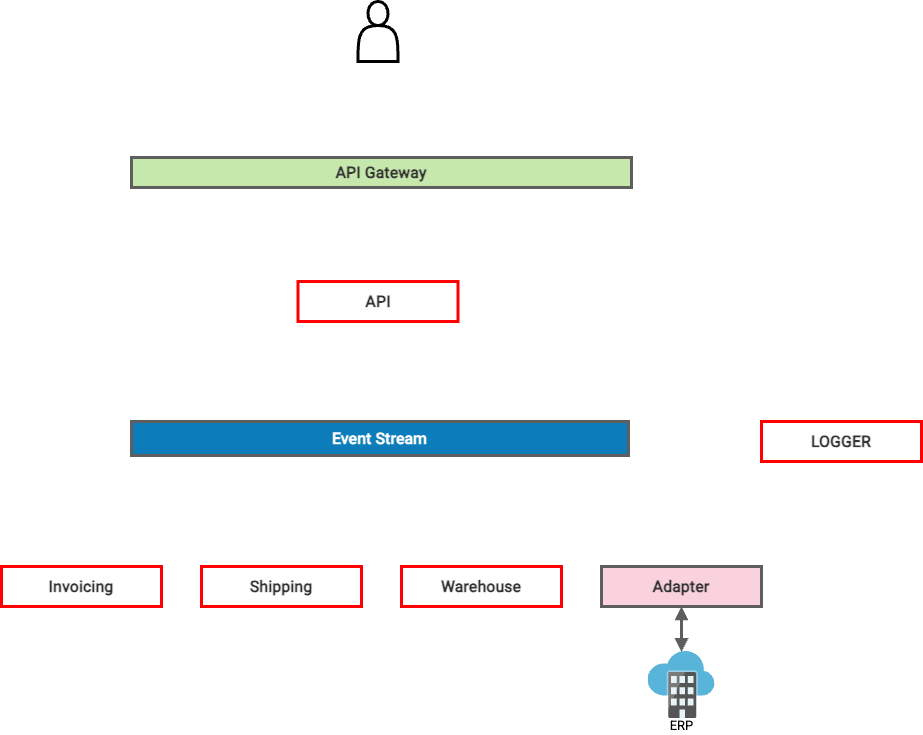

The diagram above was exported from draw.io. Its source (the exported page's mxGraphModel, read from the mxfile embedded in the PNG):
<mxGraphModel dx="1614" dy="1205" grid="1" gridSize="10" guides="1" tooltips="1" connect="1" arrows="1" fold="1" page="0" pageScale="1" pageWidth="1100" pageHeight="850" math="0" shadow="0">
  <root>
    <mxCell id="0" />
    <mxCell id="1" parent="0" />
    <mxCell id="Mw4U8TGEoECbZ-d5Dmvw-4" value="&lt;font&gt;API Gateway&lt;/font&gt;" style="html=1;overflow=block;blockSpacing=1;whiteSpace=wrap;fontSize=16;fontFamily=Roboto;fontColor=#333333;spacing=3.8;strokeColor=#5e5e5e;strokeOpacity=100;fillOpacity=100;fillColor=#c7e8ac;strokeWidth=3;lucidId=QHfCfQ3b2NdI;fontSource=https%3A%2F%2Ffonts.googleapis.com%2Fcss%3Ffamily%3DRoboto;fontStyle=1" vertex="1" parent="1">
      <mxGeometry x="30" y="186" width="500" height="30" as="geometry" />
    </mxCell>
    <mxCell id="Mw4U8TGEoECbZ-d5Dmvw-5" value="Event Stream" style="html=1;overflow=block;blockSpacing=1;whiteSpace=wrap;fontSize=16;fontFamily=Roboto;fontColor=#ffffff;spacing=3.8;strokeColor=#5e5e5e;strokeOpacity=100;fillOpacity=100;fillColor=#0c7cba;strokeWidth=3;lucidId=QHfCi5unYH6I;fontSource=https%3A%2F%2Ffonts.googleapis.com%2Fcss%3Ffamily%3DRoboto;fontStyle=1" vertex="1" parent="1">
      <mxGeometry x="30" y="450" width="497" height="34" as="geometry" />
    </mxCell>
    <mxCell id="Mw4U8TGEoECbZ-d5Dmvw-13" value="" style="html=1;jettySize=18;whiteSpace=wrap;fontSize=13;strokeColor=#5E5E5E;strokeWidth=3;rounded=1;arcSize=12;curved=1;startArrow=block;startFill=1;endArrow=block;endFill=1;entryX=0.5;entryY=0.007;entryPerimeter=0;lucidId=QHfCcnrz68oC;edgeStyle=orthogonalEdgeStyle;fontFamily=Roboto;fontSource=https%3A%2F%2Ffonts.googleapis.com%2Fcss%3Ffamily%3DRoboto;" edge="1" parent="1" source="Mw4U8TGEoECbZ-d5Dmvw-119" target="Mw4U8TGEoECbZ-d5Dmvw-94">
      <mxGeometry width="100" height="100" relative="1" as="geometry">
        <mxPoint x="580" y="630.3599999999999" as="sourcePoint" />
      </mxGeometry>
    </mxCell>
    <mxCell id="Mw4U8TGEoECbZ-d5Dmvw-94" value="ERP" style="overflow=block;blockSpacing=1;whiteSpace=wrap;image;aspect=fixed;html=1;points=[];align=center;verticalAlign=top;image=img/lib/mscae/Software_as_a_Service.svg;fontSize=13;spacing=0;strokeColor=#unset;rounded=1;absoluteArcSize=1;arcSize=9;fillColor=#59b4d9;strokeWidth=NaN;lucidId=-JHLj0W~sT9A;fontFamily=Roboto;fontSource=https%3A%2F%2Ffonts.googleapis.com%2Fcss%3Ffamily%3DRoboto;" vertex="1" parent="1">
      <mxGeometry x="546.5" y="680" width="67" height="67" as="geometry" />
    </mxCell>
    <mxCell id="Mw4U8TGEoECbZ-d5Dmvw-115" value="" style="shape=actor;whiteSpace=wrap;html=1;strokeWidth=3;" vertex="1" parent="1">
      <mxGeometry x="256.5" y="30" width="40" height="60" as="geometry" />
    </mxCell>
    <mxCell id="Mw4U8TGEoECbZ-d5Dmvw-119" value="Adapter" style="html=1;overflow=block;blockSpacing=1;whiteSpace=wrap;fontSize=16;fontFamily=Roboto;fontColor=#333333;spacing=3.8;strokeColor=#5e5e5e;strokeOpacity=100;fillOpacity=100;fillColor=#f9d2de;strokeWidth=3;lucidId=QHfCTl-t~foH;fontSource=https%3A%2F%2Ffonts.googleapis.com%2Fcss%3Ffamily%3DRoboto;container=0;fontStyle=1" vertex="1" parent="1">
      <mxGeometry x="500" y="595" width="160" height="40" as="geometry" />
    </mxCell>
    <mxCell id="Mw4U8TGEoECbZ-d5Dmvw-123" value="Invoicing" style="html=1;overflow=block;blockSpacing=1;whiteSpace=wrap;fontSize=16;fontFamily=Roboto;fontColor=#333333;spacing=3.8;strokeColor=light-dark(#ff0000, #9c9c9c);strokeOpacity=100;strokeWidth=3;lucidId=QHfCoBIby5Xt;fontSource=https%3A%2F%2Ffonts.googleapis.com%2Fcss%3Ffamily%3DRoboto;fontStyle=1" vertex="1" parent="1">
      <mxGeometry x="-100" y="595" width="160" height="40" as="geometry" />
    </mxCell>
    <mxCell id="Mw4U8TGEoECbZ-d5Dmvw-124" value="Shipping" style="html=1;overflow=block;blockSpacing=1;whiteSpace=wrap;fontSize=16;fontFamily=Roboto;fontColor=#333333;spacing=3.8;strokeColor=light-dark(#ff0000, #9c9c9c);strokeOpacity=100;strokeWidth=3;lucidId=QHfCoBIby5Xt;fontSource=https%3A%2F%2Ffonts.googleapis.com%2Fcss%3Ffamily%3DRoboto;fontStyle=1" vertex="1" parent="1">
      <mxGeometry x="100" y="595" width="160" height="40" as="geometry" />
    </mxCell>
    <mxCell id="Mw4U8TGEoECbZ-d5Dmvw-125" value="Warehouse" style="html=1;overflow=block;blockSpacing=1;whiteSpace=wrap;fontSize=16;fontFamily=Roboto;fontColor=#333333;spacing=3.8;strokeColor=light-dark(#ff0000, #9c9c9c);strokeOpacity=100;strokeWidth=3;lucidId=QHfCoBIby5Xt;fontSource=https%3A%2F%2Ffonts.googleapis.com%2Fcss%3Ffamily%3DRoboto;fontStyle=1" vertex="1" parent="1">
      <mxGeometry x="300" y="595" width="160" height="40" as="geometry" />
    </mxCell>
    <mxCell id="Mw4U8TGEoECbZ-d5Dmvw-126" value="API" style="html=1;overflow=block;blockSpacing=1;whiteSpace=wrap;fontSize=16;fontFamily=Roboto;fontColor=#333333;spacing=3.8;strokeColor=light-dark(#ff0000, #9c9c9c);strokeOpacity=100;strokeWidth=3;lucidId=QHfCoBIby5Xt;fontSource=https%3A%2F%2Ffonts.googleapis.com%2Fcss%3Ffamily%3DRoboto;fontStyle=1" vertex="1" parent="1">
      <mxGeometry x="196.5" y="310" width="160" height="40" as="geometry" />
    </mxCell>
    <mxCell id="Mw4U8TGEoECbZ-d5Dmvw-127" value="LOGGER" style="html=1;overflow=block;blockSpacing=1;whiteSpace=wrap;fontSize=16;fontFamily=Roboto;fontColor=#333333;spacing=3.8;strokeColor=light-dark(#ff0000, #9c9c9c);strokeOpacity=100;strokeWidth=3;lucidId=QHfCoBIby5Xt;fontSource=https%3A%2F%2Ffonts.googleapis.com%2Fcss%3Ffamily%3DRoboto;fontStyle=1" vertex="1" parent="1">
      <mxGeometry x="660" y="450" width="160" height="40" as="geometry" />
    </mxCell>
  </root>
</mxGraphModel>